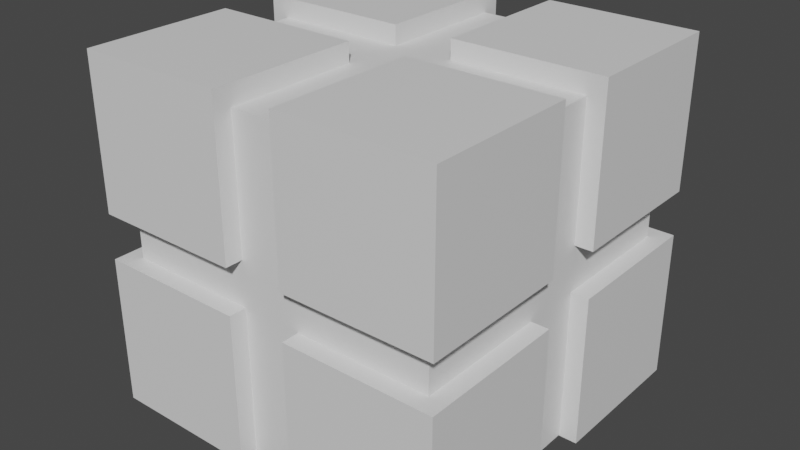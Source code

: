 # Source: Pickable.blend  (saved by Blender 3.3.6; exported with 4.5.12 LTS)
import bpy
from mathutils import Matrix  # noqa: F401  (used for matrix-valued properties, if any)

bpy.ops.wm.read_factory_settings(use_empty=True)
scene = bpy.context.scene
scene.name = 'Scene'

# ---- collections
col_collection = bpy.data.collections.new('Collection'); scene.collection.children.link(col_collection)

# ---- materials (node trees are filled in below, after node groups)
mat_innerhull = bpy.data.materials.new('InnerHull')
mat_innerhull.use_transparent_shadow = False
mat_outhull = bpy.data.materials.new('OutHull')
mat_outhull.use_transparent_shadow = False

# ---- material node trees
mat_innerhull.use_nodes = True; mat_innerhull.node_tree.nodes.clear()
_N = mat_innerhull.node_tree.nodes; _L = mat_innerhull.node_tree.links
n0 = _N.new('ShaderNodeBsdfPrincipled'); n0.name = 'Principled BSDF'; n0.location = (10, 300)
n0.distribution = 'GGX'
n0.subsurface_method = 'RANDOM_WALK_SKIN'
n0.inputs[3].default_value = 1.45
n0.inputs[27].default_value = (0.0, 0.0, 0.0, 1.0)
n0.inputs[28].default_value = 1.0
n1 = _N.new('ShaderNodeOutputMaterial'); n1.name = 'Material Output'; n1.location = (300, 300)
_L.new(n0.outputs[0], n1.inputs[0])
n1.is_active_output = True
mat_outhull.use_nodes = True; mat_outhull.node_tree.nodes.clear()
_N = mat_outhull.node_tree.nodes; _L = mat_outhull.node_tree.links
n0 = _N.new('ShaderNodeBsdfPrincipled'); n0.name = 'Principled BSDF'; n0.location = (10, 300)
n0.distribution = 'GGX'
n0.subsurface_method = 'RANDOM_WALK_SKIN'
n0.inputs[3].default_value = 1.45
n0.inputs[27].default_value = (0.0, 0.0, 0.0, 1.0)
n0.inputs[28].default_value = 1.0
n1 = _N.new('ShaderNodeOutputMaterial'); n1.name = 'Material Output'; n1.location = (300, 300)
_L.new(n0.outputs[0], n1.inputs[0])
n1.is_active_output = True

# ---- world
world_world = bpy.data.worlds.new('World'); scene.world = world_world
world_world.use_nodes = True; world_world.node_tree.nodes.clear()
_N = world_world.node_tree.nodes; _L = world_world.node_tree.links
n0 = _N.new('ShaderNodeOutputWorld'); n0.name = 'World Output'; n0.location = (300, 300)
n1 = _N.new('ShaderNodeBackground'); n1.name = 'Background'; n1.location = (10, 300)
n1.inputs[0].default_value = (0.05088, 0.05088, 0.05088, 1.0)
_L.new(n1.outputs[0], n0.inputs[0])
n0.is_active_output = True
world_world.color = (0.05088, 0.05088, 0.05088)
world_world.use_sun_shadow = False
world_world.sun_shadow_jitter_overblur = 0.0

# ---- meshes
me_cube_004 = bpy.data.meshes.new('Cube.004')
me_cube_004.from_pydata([(-1.0, -1.0, -1.0), (-1.0, -1.0, 1.0), (-1.0, 1.0, -1.0), (-1.0, 1.0, 1.0), (1.0, -1.0, -1.0), (1.0, -1.0, 1.0), (1.0, 1.0, -1.0), (1.0, 1.0, 1.0)], [], [(0, 1, 3, 2), (2, 3, 7, 6), (6, 7, 5, 4), (4, 5, 1, 0), (2, 6, 4, 0), (7, 3, 1, 5)])
_uv = me_cube_004.uv_layers.new(name='UVMap')
_uv.uv.foreach_set('vector', [0.375, 0.0, 0.625, 0.0, 0.625, 0.25, 0.375, 0.25, 0.375, 0.25, 0.625, 0.25, 0.625, 0.5, 0.375, 0.5, 0.375, 0.5, 0.625, 0.5, 0.625, 0.75, 0.375, 0.75, 0.375, 0.75, 0.625, 0.75, 0.625, 1.0, 0.375, 1.0, 0.125, 0.5, 0.375, 0.5, 0.375, 0.75, 0.125, 0.75, 0.625, 0.5, 0.875, 0.5, 0.875, 0.75, 0.625, 0.75])
me_cube_004.materials.append(mat_innerhull)
me_cube_004.update()
me_cube_006 = bpy.data.meshes.new('Cube.006')
me_cube_006.from_pydata([(-1.0, -1.0, -1.0), (-1.0, -1.0, 1.0), (-1.0, 1.0, -1.0), (-1.0, 1.0, 1.0), (1.0, -1.0, -1.0), (1.0, -1.0, 1.0), (1.0, 1.0, -1.0), (1.0, 1.0, 1.0)], [], [(0, 1, 3, 2), (2, 3, 7, 6), (6, 7, 5, 4), (4, 5, 1, 0), (2, 6, 4, 0), (7, 3, 1, 5)])
_uv = me_cube_006.uv_layers.new(name='UVMap')
_uv.uv.foreach_set('vector', [0.375, 0.0, 0.625, 0.0, 0.625, 0.25, 0.375, 0.25, 0.375, 0.25, 0.625, 0.25, 0.625, 0.5, 0.375, 0.5, 0.375, 0.5, 0.625, 0.5, 0.625, 0.75, 0.375, 0.75, 0.375, 0.75, 0.625, 0.75, 0.625, 1.0, 0.375, 1.0, 0.125, 0.5, 0.375, 0.5, 0.375, 0.75, 0.125, 0.75, 0.625, 0.5, 0.875, 0.5, 0.875, 0.75, 0.625, 0.75])
me_cube_006.materials.append(mat_outhull)
me_cube_006.update()
me_cube_007 = bpy.data.meshes.new('Cube.007')
me_cube_007.from_pydata([(-1.0, -1.0, -1.0), (-1.0, -1.0, 1.0), (-1.0, 1.0, -1.0), (-1.0, 1.0, 1.0), (1.0, -1.0, -1.0), (1.0, -1.0, 1.0), (1.0, 1.0, -1.0), (1.0, 1.0, 1.0)], [], [(0, 1, 3, 2), (2, 3, 7, 6), (6, 7, 5, 4), (4, 5, 1, 0), (2, 6, 4, 0), (7, 3, 1, 5)])
_uv = me_cube_007.uv_layers.new(name='UVMap')
_uv.uv.foreach_set('vector', [0.375, 0.0, 0.625, 0.0, 0.625, 0.25, 0.375, 0.25, 0.375, 0.25, 0.625, 0.25, 0.625, 0.5, 0.375, 0.5, 0.375, 0.5, 0.625, 0.5, 0.625, 0.75, 0.375, 0.75, 0.375, 0.75, 0.625, 0.75, 0.625, 1.0, 0.375, 1.0, 0.125, 0.5, 0.375, 0.5, 0.375, 0.75, 0.125, 0.75, 0.625, 0.5, 0.875, 0.5, 0.875, 0.75, 0.625, 0.75])
me_cube_007.materials.append(mat_outhull)
me_cube_007.update()
me_cube_009 = bpy.data.meshes.new('Cube.009')
me_cube_009.from_pydata([(-1.0, -1.0, -1.0), (-1.0, -1.0, 1.0), (-1.0, 1.0, -1.0), (-1.0, 1.0, 1.0), (1.0, -1.0, -1.0), (1.0, -1.0, 1.0), (1.0, 1.0, -1.0), (1.0, 1.0, 1.0)], [], [(0, 1, 3, 2), (2, 3, 7, 6), (6, 7, 5, 4), (4, 5, 1, 0), (2, 6, 4, 0), (7, 3, 1, 5)])
_uv = me_cube_009.uv_layers.new(name='UVMap')
_uv.uv.foreach_set('vector', [0.375, 0.0, 0.625, 0.0, 0.625, 0.25, 0.375, 0.25, 0.375, 0.25, 0.625, 0.25, 0.625, 0.5, 0.375, 0.5, 0.375, 0.5, 0.625, 0.5, 0.625, 0.75, 0.375, 0.75, 0.375, 0.75, 0.625, 0.75, 0.625, 1.0, 0.375, 1.0, 0.125, 0.5, 0.375, 0.5, 0.375, 0.75, 0.125, 0.75, 0.625, 0.5, 0.875, 0.5, 0.875, 0.75, 0.625, 0.75])
me_cube_009.materials.append(mat_outhull)
me_cube_009.update()
me_cube_010 = bpy.data.meshes.new('Cube.010')
me_cube_010.from_pydata([(-1.0, -1.0, -1.0), (-1.0, -1.0, 1.0), (-1.0, 1.0, -1.0), (-1.0, 1.0, 1.0), (1.0, -1.0, -1.0), (1.0, -1.0, 1.0), (1.0, 1.0, -1.0), (1.0, 1.0, 1.0)], [], [(0, 1, 3, 2), (2, 3, 7, 6), (6, 7, 5, 4), (4, 5, 1, 0), (2, 6, 4, 0), (7, 3, 1, 5)])
_uv = me_cube_010.uv_layers.new(name='UVMap')
_uv.uv.foreach_set('vector', [0.375, 0.0, 0.625, 0.0, 0.625, 0.25, 0.375, 0.25, 0.375, 0.25, 0.625, 0.25, 0.625, 0.5, 0.375, 0.5, 0.375, 0.5, 0.625, 0.5, 0.625, 0.75, 0.375, 0.75, 0.375, 0.75, 0.625, 0.75, 0.625, 1.0, 0.375, 1.0, 0.125, 0.5, 0.375, 0.5, 0.375, 0.75, 0.125, 0.75, 0.625, 0.5, 0.875, 0.5, 0.875, 0.75, 0.625, 0.75])
me_cube_010.materials.append(mat_outhull)
me_cube_010.update()
me_cube_011 = bpy.data.meshes.new('Cube.011')
me_cube_011.from_pydata([(-1.0, -1.0, -1.0), (-1.0, -1.0, 1.0), (-1.0, 1.0, -1.0), (-1.0, 1.0, 1.0), (1.0, -1.0, -1.0), (1.0, -1.0, 1.0), (1.0, 1.0, -1.0), (1.0, 1.0, 1.0)], [], [(0, 1, 3, 2), (2, 3, 7, 6), (6, 7, 5, 4), (4, 5, 1, 0), (2, 6, 4, 0), (7, 3, 1, 5)])
_uv = me_cube_011.uv_layers.new(name='UVMap')
_uv.uv.foreach_set('vector', [0.375, 0.0, 0.625, 0.0, 0.625, 0.25, 0.375, 0.25, 0.375, 0.25, 0.625, 0.25, 0.625, 0.5, 0.375, 0.5, 0.375, 0.5, 0.625, 0.5, 0.625, 0.75, 0.375, 0.75, 0.375, 0.75, 0.625, 0.75, 0.625, 1.0, 0.375, 1.0, 0.125, 0.5, 0.375, 0.5, 0.375, 0.75, 0.125, 0.75, 0.625, 0.5, 0.875, 0.5, 0.875, 0.75, 0.625, 0.75])
me_cube_011.materials.append(mat_outhull)
me_cube_011.update()
me_cube_012 = bpy.data.meshes.new('Cube.012')
me_cube_012.from_pydata([(-1.0, -1.0, -1.0), (-1.0, -1.0, 1.0), (-1.0, 1.0, -1.0), (-1.0, 1.0, 1.0), (1.0, -1.0, -1.0), (1.0, -1.0, 1.0), (1.0, 1.0, -1.0), (1.0, 1.0, 1.0)], [], [(0, 1, 3, 2), (2, 3, 7, 6), (6, 7, 5, 4), (4, 5, 1, 0), (2, 6, 4, 0), (7, 3, 1, 5)])
_uv = me_cube_012.uv_layers.new(name='UVMap')
_uv.uv.foreach_set('vector', [0.375, 0.0, 0.625, 0.0, 0.625, 0.25, 0.375, 0.25, 0.375, 0.25, 0.625, 0.25, 0.625, 0.5, 0.375, 0.5, 0.375, 0.5, 0.625, 0.5, 0.625, 0.75, 0.375, 0.75, 0.375, 0.75, 0.625, 0.75, 0.625, 1.0, 0.375, 1.0, 0.125, 0.5, 0.375, 0.5, 0.375, 0.75, 0.125, 0.75, 0.625, 0.5, 0.875, 0.5, 0.875, 0.75, 0.625, 0.75])
me_cube_012.materials.append(mat_outhull)
me_cube_012.update()
me_cube_013 = bpy.data.meshes.new('Cube.013')
me_cube_013.from_pydata([(-1.0, -1.0, -1.0), (-1.0, -1.0, 1.0), (-1.0, 1.0, -1.0), (-1.0, 1.0, 1.0), (1.0, -1.0, -1.0), (1.0, -1.0, 1.0), (1.0, 1.0, -1.0), (1.0, 1.0, 1.0)], [], [(0, 1, 3, 2), (2, 3, 7, 6), (6, 7, 5, 4), (4, 5, 1, 0), (2, 6, 4, 0), (7, 3, 1, 5)])
_uv = me_cube_013.uv_layers.new(name='UVMap')
_uv.uv.foreach_set('vector', [0.375, 0.0, 0.625, 0.0, 0.625, 0.25, 0.375, 0.25, 0.375, 0.25, 0.625, 0.25, 0.625, 0.5, 0.375, 0.5, 0.375, 0.5, 0.625, 0.5, 0.625, 0.75, 0.375, 0.75, 0.375, 0.75, 0.625, 0.75, 0.625, 1.0, 0.375, 1.0, 0.125, 0.5, 0.375, 0.5, 0.375, 0.75, 0.125, 0.75, 0.625, 0.5, 0.875, 0.5, 0.875, 0.75, 0.625, 0.75])
me_cube_013.materials.append(mat_outhull)
me_cube_013.update()
me_cube_014 = bpy.data.meshes.new('Cube.014')
me_cube_014.from_pydata([(-1.0, -1.0, -1.0), (-1.0, -1.0, 1.0), (-1.0, 1.0, -1.0), (-1.0, 1.0, 1.0), (1.0, -1.0, -1.0), (1.0, -1.0, 1.0), (1.0, 1.0, -1.0), (1.0, 1.0, 1.0)], [], [(0, 1, 3, 2), (2, 3, 7, 6), (6, 7, 5, 4), (4, 5, 1, 0), (2, 6, 4, 0), (7, 3, 1, 5)])
_uv = me_cube_014.uv_layers.new(name='UVMap')
_uv.uv.foreach_set('vector', [0.375, 0.0, 0.625, 0.0, 0.625, 0.25, 0.375, 0.25, 0.375, 0.25, 0.625, 0.25, 0.625, 0.5, 0.375, 0.5, 0.375, 0.5, 0.625, 0.5, 0.625, 0.75, 0.375, 0.75, 0.375, 0.75, 0.625, 0.75, 0.625, 1.0, 0.375, 1.0, 0.125, 0.5, 0.375, 0.5, 0.375, 0.75, 0.125, 0.75, 0.625, 0.5, 0.875, 0.5, 0.875, 0.75, 0.625, 0.75])
me_cube_014.materials.append(mat_outhull)
me_cube_014.update()

# ---- objects
ob_cube = bpy.data.objects.new('Cube', me_cube_004)
ob_cube_001 = bpy.data.objects.new('Cube.001', me_cube_006)
ob_cube_002 = bpy.data.objects.new('Cube.002', me_cube_007)
ob_cube_003 = bpy.data.objects.new('Cube.003', me_cube_009)
ob_cube_004 = bpy.data.objects.new('Cube.004', me_cube_010)
ob_cube_005 = bpy.data.objects.new('Cube.005', me_cube_011)
ob_cube_006 = bpy.data.objects.new('Cube.006', me_cube_012)
ob_cube_007 = bpy.data.objects.new('Cube.007', me_cube_013)
ob_cube_008 = bpy.data.objects.new('Cube.008', me_cube_014)

# ---- transforms, parenting, visibility, modifiers, constraints
ob_cube.location = (0.0, 0.0, 0.0)
ob_cube.scale = (0.8988, 0.8988, 0.8988)
ob_cube_001.location = (0.581, 0.581, 0.5895)
ob_cube_001.scale = (0.415, 0.415, 0.415)
ob_cube_002.location = (-0.581, 0.581, 0.5895)
ob_cube_002.scale = (0.415, 0.415, 0.415)
ob_cube_003.location = (-0.581, 0.581, -0.4895)
ob_cube_003.scale = (0.415, 0.415, 0.415)
ob_cube_004.location = (0.581, 0.581, -0.4895)
ob_cube_004.scale = (0.415, 0.415, 0.415)
ob_cube_005.location = (0.581, -0.581, -0.4895)
ob_cube_005.scale = (0.415, 0.415, 0.415)
ob_cube_006.location = (-0.581, -0.581, -0.4895)
ob_cube_006.scale = (0.415, 0.415, 0.415)
ob_cube_007.location = (-0.581, -0.581, 0.5895)
ob_cube_007.scale = (0.415, 0.415, 0.415)
ob_cube_008.location = (0.581, -0.581, 0.5895)
ob_cube_008.scale = (0.415, 0.415, 0.415)

# ---- collection membership
col_collection.objects.link(ob_cube)
col_collection.objects.link(ob_cube_001)
col_collection.objects.link(ob_cube_002)
col_collection.objects.link(ob_cube_003)
col_collection.objects.link(ob_cube_004)
col_collection.objects.link(ob_cube_005)
col_collection.objects.link(ob_cube_006)
col_collection.objects.link(ob_cube_007)
col_collection.objects.link(ob_cube_008)

# ---- scene / render settings (as saved in the file)
scene.frame_start = 1; scene.frame_end = 250; scene.frame_set(0)
scene.render.engine = 'BLENDER_EEVEE_NEXT'
scene.cycles.sampling_pattern = 'TABULATED_SOBOL'
scene.cycles.use_light_tree = False
scene.view_settings.view_transform = 'Filmic'
bpy.context.view_layer.update()

# ---- added for rendering (the .blend has no active camera and no usable light): camera, sun
cam_auto = bpy.data.cameras.new('AutoCamera')
cam_auto.lens = 50.0
cam_auto.sensor_width = 36.0
cam_auto.clip_end = 1000.0
ob_auto_camera = bpy.data.objects.new('AutoCamera', cam_auto)
scene.collection.objects.link(ob_auto_camera)
ob_auto_camera.location = (3.14854, -3.77825, 2.56883)
ob_auto_camera.rotation_euler = (1.09748, -7.21219e-08, 0.694738)
scene.camera = ob_auto_camera
light_auto_sun = bpy.data.lights.new('AutoSun', 'SUN')
light_auto_sun.energy = 3.0
light_auto_sun.angle = 0.0523599
ob_auto_sun = bpy.data.objects.new('AutoSun', light_auto_sun)
scene.collection.objects.link(ob_auto_sun)
ob_auto_sun.rotation_euler = (0.872665, 0.174533, 0.523599)
bpy.context.view_layer.update()
